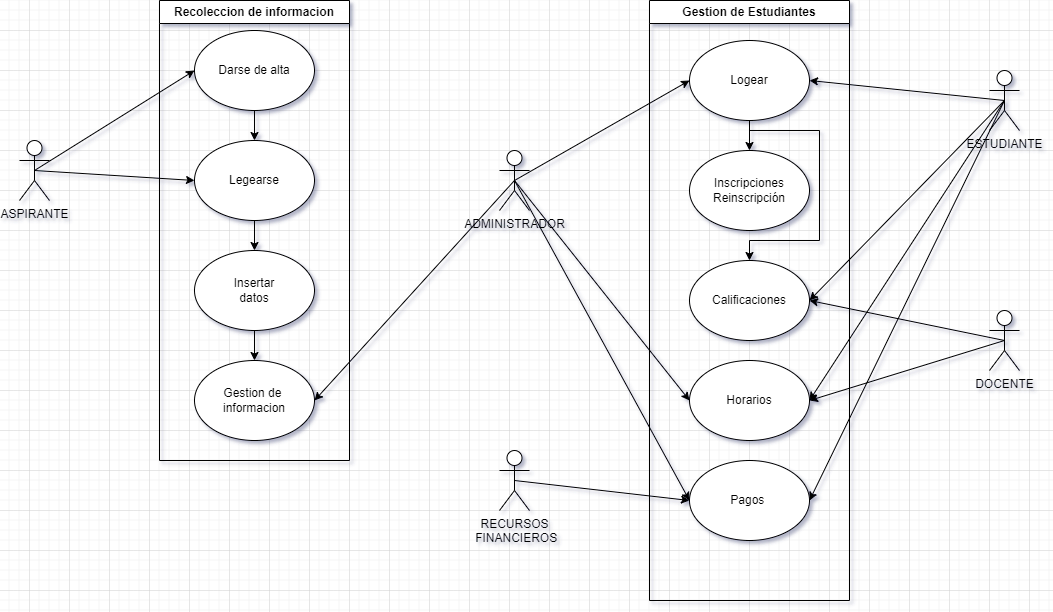

The diagram above was exported from draw.io. Its source (the exported page's mxGraphModel, read from the mxfile embedded in the PNG):
<mxGraphModel dx="880" dy="542" grid="1" gridSize="10" guides="1" tooltips="1" connect="1" arrows="1" fold="1" page="1" pageScale="1" pageWidth="850" pageHeight="1100" math="0" shadow="0">
  <root>
    <mxCell id="0" />
    <mxCell id="1" parent="0" />
    <mxCell id="q2gCxfopmg2snIOJvLh8-40" style="rounded=0;orthogonalLoop=1;jettySize=auto;html=1;exitX=0.5;exitY=0.5;exitDx=0;exitDy=0;exitPerimeter=0;entryX=0;entryY=0.5;entryDx=0;entryDy=0;" edge="1" parent="1" source="q2gCxfopmg2snIOJvLh8-29" target="q2gCxfopmg2snIOJvLh8-36">
      <mxGeometry relative="1" as="geometry" />
    </mxCell>
    <mxCell id="q2gCxfopmg2snIOJvLh8-41" style="rounded=0;orthogonalLoop=1;jettySize=auto;html=1;exitX=0.5;exitY=0.5;exitDx=0;exitDy=0;exitPerimeter=0;entryX=0;entryY=0.5;entryDx=0;entryDy=0;" edge="1" parent="1" source="q2gCxfopmg2snIOJvLh8-29" target="q2gCxfopmg2snIOJvLh8-35">
      <mxGeometry relative="1" as="geometry" />
    </mxCell>
    <mxCell id="q2gCxfopmg2snIOJvLh8-29" value="ASPIRANTE" style="shape=umlActor;verticalLabelPosition=bottom;verticalAlign=top;html=1;outlineConnect=0;" vertex="1" parent="1">
      <mxGeometry x="30" y="150" width="30" height="60" as="geometry" />
    </mxCell>
    <mxCell id="q2gCxfopmg2snIOJvLh8-53" style="rounded=0;orthogonalLoop=1;jettySize=auto;html=1;exitX=0.5;exitY=0.5;exitDx=0;exitDy=0;exitPerimeter=0;entryX=1;entryY=0.5;entryDx=0;entryDy=0;" edge="1" parent="1" source="q2gCxfopmg2snIOJvLh8-30" target="q2gCxfopmg2snIOJvLh8-47">
      <mxGeometry relative="1" as="geometry" />
    </mxCell>
    <mxCell id="q2gCxfopmg2snIOJvLh8-55" style="rounded=0;orthogonalLoop=1;jettySize=auto;html=1;exitX=0.5;exitY=0.5;exitDx=0;exitDy=0;exitPerimeter=0;entryX=1;entryY=0.5;entryDx=0;entryDy=0;" edge="1" parent="1" source="q2gCxfopmg2snIOJvLh8-30" target="q2gCxfopmg2snIOJvLh8-49">
      <mxGeometry relative="1" as="geometry" />
    </mxCell>
    <mxCell id="q2gCxfopmg2snIOJvLh8-59" style="rounded=0;orthogonalLoop=1;jettySize=auto;html=1;exitX=0.5;exitY=0.5;exitDx=0;exitDy=0;exitPerimeter=0;entryX=1;entryY=0.5;entryDx=0;entryDy=0;" edge="1" parent="1" source="q2gCxfopmg2snIOJvLh8-30" target="q2gCxfopmg2snIOJvLh8-57">
      <mxGeometry relative="1" as="geometry" />
    </mxCell>
    <mxCell id="q2gCxfopmg2snIOJvLh8-63" style="rounded=0;orthogonalLoop=1;jettySize=auto;html=1;exitX=0.5;exitY=0.5;exitDx=0;exitDy=0;exitPerimeter=0;entryX=1;entryY=0.5;entryDx=0;entryDy=0;" edge="1" parent="1" source="q2gCxfopmg2snIOJvLh8-30" target="q2gCxfopmg2snIOJvLh8-61">
      <mxGeometry relative="1" as="geometry" />
    </mxCell>
    <mxCell id="q2gCxfopmg2snIOJvLh8-30" value="ESTUDIANTE" style="shape=umlActor;verticalLabelPosition=bottom;verticalAlign=top;html=1;outlineConnect=0;" vertex="1" parent="1">
      <mxGeometry x="1000" y="80" width="30" height="60" as="geometry" />
    </mxCell>
    <mxCell id="q2gCxfopmg2snIOJvLh8-56" style="rounded=0;orthogonalLoop=1;jettySize=auto;html=1;exitX=0.5;exitY=0.5;exitDx=0;exitDy=0;exitPerimeter=0;entryX=1;entryY=0.5;entryDx=0;entryDy=0;" edge="1" parent="1" source="q2gCxfopmg2snIOJvLh8-31" target="q2gCxfopmg2snIOJvLh8-49">
      <mxGeometry relative="1" as="geometry">
        <mxPoint x="830" y="320" as="targetPoint" />
      </mxGeometry>
    </mxCell>
    <mxCell id="q2gCxfopmg2snIOJvLh8-60" style="rounded=0;orthogonalLoop=1;jettySize=auto;html=1;exitX=0.5;exitY=0.5;exitDx=0;exitDy=0;exitPerimeter=0;entryX=1;entryY=0.5;entryDx=0;entryDy=0;" edge="1" parent="1" source="q2gCxfopmg2snIOJvLh8-31" target="q2gCxfopmg2snIOJvLh8-57">
      <mxGeometry relative="1" as="geometry">
        <mxPoint x="840" y="450" as="targetPoint" />
      </mxGeometry>
    </mxCell>
    <mxCell id="q2gCxfopmg2snIOJvLh8-31" value="DOCENTE" style="shape=umlActor;verticalLabelPosition=bottom;verticalAlign=top;html=1;outlineConnect=0;" vertex="1" parent="1">
      <mxGeometry x="1000" y="320" width="30" height="60" as="geometry" />
    </mxCell>
    <mxCell id="q2gCxfopmg2snIOJvLh8-44" style="rounded=0;orthogonalLoop=1;jettySize=auto;html=1;exitX=0.5;exitY=0.5;exitDx=0;exitDy=0;exitPerimeter=0;entryX=1;entryY=0.5;entryDx=0;entryDy=0;" edge="1" parent="1" source="q2gCxfopmg2snIOJvLh8-32" target="q2gCxfopmg2snIOJvLh8-42">
      <mxGeometry relative="1" as="geometry" />
    </mxCell>
    <mxCell id="q2gCxfopmg2snIOJvLh8-52" style="rounded=0;orthogonalLoop=1;jettySize=auto;html=1;exitX=0.5;exitY=0.5;exitDx=0;exitDy=0;exitPerimeter=0;entryX=0;entryY=0.5;entryDx=0;entryDy=0;" edge="1" parent="1" source="q2gCxfopmg2snIOJvLh8-32" target="q2gCxfopmg2snIOJvLh8-47">
      <mxGeometry relative="1" as="geometry" />
    </mxCell>
    <mxCell id="q2gCxfopmg2snIOJvLh8-58" style="rounded=0;orthogonalLoop=1;jettySize=auto;html=1;exitX=0.5;exitY=0.5;exitDx=0;exitDy=0;exitPerimeter=0;entryX=0;entryY=0.5;entryDx=0;entryDy=0;" edge="1" parent="1" source="q2gCxfopmg2snIOJvLh8-32" target="q2gCxfopmg2snIOJvLh8-57">
      <mxGeometry relative="1" as="geometry" />
    </mxCell>
    <mxCell id="q2gCxfopmg2snIOJvLh8-64" style="rounded=0;orthogonalLoop=1;jettySize=auto;html=1;exitX=0.5;exitY=0.5;exitDx=0;exitDy=0;exitPerimeter=0;entryX=0;entryY=0.5;entryDx=0;entryDy=0;" edge="1" parent="1" source="q2gCxfopmg2snIOJvLh8-32" target="q2gCxfopmg2snIOJvLh8-61">
      <mxGeometry relative="1" as="geometry" />
    </mxCell>
    <mxCell id="q2gCxfopmg2snIOJvLh8-32" value="ADMINISTRADOR" style="shape=umlActor;verticalLabelPosition=bottom;verticalAlign=top;html=1;outlineConnect=0;" vertex="1" parent="1">
      <mxGeometry x="510" y="160" width="30" height="60" as="geometry" />
    </mxCell>
    <mxCell id="q2gCxfopmg2snIOJvLh8-62" style="rounded=0;orthogonalLoop=1;jettySize=auto;html=1;exitX=0.5;exitY=0.5;exitDx=0;exitDy=0;exitPerimeter=0;entryX=0;entryY=0.5;entryDx=0;entryDy=0;" edge="1" parent="1" source="q2gCxfopmg2snIOJvLh8-33" target="q2gCxfopmg2snIOJvLh8-61">
      <mxGeometry relative="1" as="geometry" />
    </mxCell>
    <mxCell id="q2gCxfopmg2snIOJvLh8-33" value="RECURSOS&lt;br&gt;&amp;nbsp;FINANCIEROS" style="shape=umlActor;verticalLabelPosition=bottom;verticalAlign=top;html=1;outlineConnect=0;" vertex="1" parent="1">
      <mxGeometry x="510" y="460" width="30" height="60" as="geometry" />
    </mxCell>
    <mxCell id="q2gCxfopmg2snIOJvLh8-34" value="Recoleccion de informacion" style="swimlane;whiteSpace=wrap;html=1;" vertex="1" parent="1">
      <mxGeometry x="170" y="10" width="190" height="460" as="geometry" />
    </mxCell>
    <mxCell id="q2gCxfopmg2snIOJvLh8-39" value="" style="edgeStyle=orthogonalEdgeStyle;rounded=0;orthogonalLoop=1;jettySize=auto;html=1;" edge="1" parent="q2gCxfopmg2snIOJvLh8-34" source="q2gCxfopmg2snIOJvLh8-35" target="q2gCxfopmg2snIOJvLh8-38">
      <mxGeometry relative="1" as="geometry" />
    </mxCell>
    <mxCell id="q2gCxfopmg2snIOJvLh8-35" value="Legearse" style="ellipse;whiteSpace=wrap;html=1;" vertex="1" parent="q2gCxfopmg2snIOJvLh8-34">
      <mxGeometry x="35" y="140" width="120" height="80" as="geometry" />
    </mxCell>
    <mxCell id="q2gCxfopmg2snIOJvLh8-37" style="edgeStyle=orthogonalEdgeStyle;rounded=0;orthogonalLoop=1;jettySize=auto;html=1;exitX=0.5;exitY=1;exitDx=0;exitDy=0;entryX=0.5;entryY=0;entryDx=0;entryDy=0;" edge="1" parent="q2gCxfopmg2snIOJvLh8-34" source="q2gCxfopmg2snIOJvLh8-36" target="q2gCxfopmg2snIOJvLh8-35">
      <mxGeometry relative="1" as="geometry" />
    </mxCell>
    <mxCell id="q2gCxfopmg2snIOJvLh8-36" value="Darse de alta" style="ellipse;whiteSpace=wrap;html=1;" vertex="1" parent="q2gCxfopmg2snIOJvLh8-34">
      <mxGeometry x="35" y="30" width="120" height="80" as="geometry" />
    </mxCell>
    <mxCell id="q2gCxfopmg2snIOJvLh8-43" value="" style="edgeStyle=orthogonalEdgeStyle;rounded=0;orthogonalLoop=1;jettySize=auto;html=1;" edge="1" parent="q2gCxfopmg2snIOJvLh8-34" source="q2gCxfopmg2snIOJvLh8-38" target="q2gCxfopmg2snIOJvLh8-42">
      <mxGeometry relative="1" as="geometry" />
    </mxCell>
    <mxCell id="q2gCxfopmg2snIOJvLh8-38" value="Insertar &lt;br&gt;datos" style="ellipse;whiteSpace=wrap;html=1;" vertex="1" parent="q2gCxfopmg2snIOJvLh8-34">
      <mxGeometry x="35" y="250" width="120" height="80" as="geometry" />
    </mxCell>
    <mxCell id="q2gCxfopmg2snIOJvLh8-42" value="Gestion de&amp;nbsp;&lt;br&gt;informacion" style="ellipse;whiteSpace=wrap;html=1;" vertex="1" parent="q2gCxfopmg2snIOJvLh8-34">
      <mxGeometry x="35" y="360" width="120" height="80" as="geometry" />
    </mxCell>
    <mxCell id="q2gCxfopmg2snIOJvLh8-45" value="Gestion de Estudiantes" style="swimlane;whiteSpace=wrap;html=1;" vertex="1" parent="1">
      <mxGeometry x="660" y="10" width="200" height="600" as="geometry" />
    </mxCell>
    <mxCell id="q2gCxfopmg2snIOJvLh8-51" style="edgeStyle=orthogonalEdgeStyle;rounded=0;orthogonalLoop=1;jettySize=auto;html=1;exitX=0.5;exitY=1;exitDx=0;exitDy=0;entryX=0.5;entryY=0;entryDx=0;entryDy=0;" edge="1" parent="q2gCxfopmg2snIOJvLh8-45" source="q2gCxfopmg2snIOJvLh8-47" target="q2gCxfopmg2snIOJvLh8-48">
      <mxGeometry relative="1" as="geometry" />
    </mxCell>
    <mxCell id="q2gCxfopmg2snIOJvLh8-54" style="edgeStyle=orthogonalEdgeStyle;rounded=0;orthogonalLoop=1;jettySize=auto;html=1;exitX=0.5;exitY=1;exitDx=0;exitDy=0;entryX=0.5;entryY=0;entryDx=0;entryDy=0;" edge="1" parent="q2gCxfopmg2snIOJvLh8-45" source="q2gCxfopmg2snIOJvLh8-47" target="q2gCxfopmg2snIOJvLh8-49">
      <mxGeometry relative="1" as="geometry">
        <Array as="points">
          <mxPoint x="100" y="130" />
          <mxPoint x="170" y="130" />
          <mxPoint x="170" y="240" />
          <mxPoint x="100" y="240" />
        </Array>
      </mxGeometry>
    </mxCell>
    <mxCell id="q2gCxfopmg2snIOJvLh8-47" value="Logear" style="ellipse;whiteSpace=wrap;html=1;" vertex="1" parent="q2gCxfopmg2snIOJvLh8-45">
      <mxGeometry x="40" y="40" width="120" height="80" as="geometry" />
    </mxCell>
    <mxCell id="q2gCxfopmg2snIOJvLh8-48" value="Inscripciones&lt;br&gt;Reinscripción" style="ellipse;whiteSpace=wrap;html=1;" vertex="1" parent="q2gCxfopmg2snIOJvLh8-45">
      <mxGeometry x="40" y="150" width="120" height="80" as="geometry" />
    </mxCell>
    <mxCell id="q2gCxfopmg2snIOJvLh8-49" value="Calificaciones" style="ellipse;whiteSpace=wrap;html=1;" vertex="1" parent="q2gCxfopmg2snIOJvLh8-45">
      <mxGeometry x="40" y="260" width="120" height="80" as="geometry" />
    </mxCell>
    <mxCell id="q2gCxfopmg2snIOJvLh8-57" value="Horarios" style="ellipse;whiteSpace=wrap;html=1;" vertex="1" parent="q2gCxfopmg2snIOJvLh8-45">
      <mxGeometry x="40" y="360" width="120" height="80" as="geometry" />
    </mxCell>
    <mxCell id="q2gCxfopmg2snIOJvLh8-61" value="Pagos&amp;nbsp;" style="ellipse;whiteSpace=wrap;html=1;" vertex="1" parent="q2gCxfopmg2snIOJvLh8-45">
      <mxGeometry x="40" y="460" width="120" height="80" as="geometry" />
    </mxCell>
  </root>
</mxGraphModel>